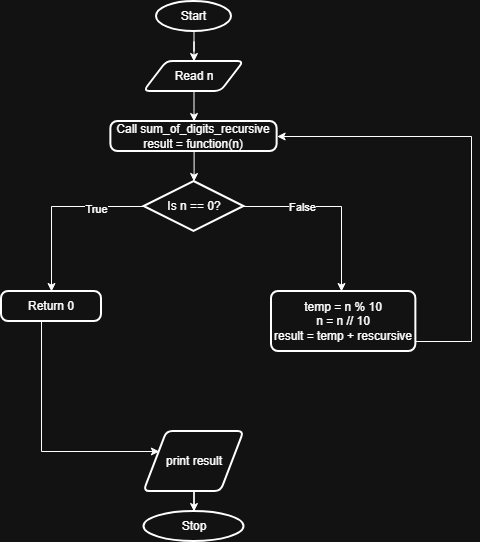

The diagram above was exported from draw.io. Its source (the exported page's mxGraphModel, read from the mxfile embedded in the PNG):
<mxGraphModel dx="1022" dy="564" grid="1" gridSize="10" guides="1" tooltips="1" connect="1" arrows="1" fold="1" page="1" pageScale="1" pageWidth="850" pageHeight="1100" math="0" shadow="0">
  <root>
    <mxCell id="0" />
    <mxCell id="1" parent="0" />
    <mxCell id="649oC-LEWftXObEqL5Ez-84" edge="1" parent="1" source="649oC-LEWftXObEqL5Ez-1" style="edgeStyle=orthogonalEdgeStyle;rounded=0;orthogonalLoop=1;jettySize=auto;html=1;">
      <mxGeometry relative="1" as="geometry">
        <mxPoint x="412.47368421052647" y="90" as="targetPoint" />
      </mxGeometry>
    </mxCell>
    <mxCell id="649oC-LEWftXObEqL5Ez-1" parent="1" style="strokeWidth=2;html=1;shape=mxgraph.flowchart.start_1;whiteSpace=wrap;" value="Start" vertex="1">
      <mxGeometry height="30" width="75" x="375" y="30" as="geometry" />
    </mxCell>
    <mxCell id="LTbU8w3eDOWJG_zyp_tY-4" edge="1" parent="1" source="LTbU8w3eDOWJG_zyp_tY-3" style="edgeStyle=orthogonalEdgeStyle;rounded=0;orthogonalLoop=1;jettySize=auto;html=1;" target="LTbU8w3eDOWJG_zyp_tY-5">
      <mxGeometry relative="1" as="geometry">
        <mxPoint x="412.5" y="150.0000000000001" as="targetPoint" />
      </mxGeometry>
    </mxCell>
    <mxCell id="LTbU8w3eDOWJG_zyp_tY-3" parent="1" style="shape=parallelogram;html=1;strokeWidth=2;perimeter=parallelogramPerimeter;whiteSpace=wrap;rounded=1;arcSize=12;size=0.23;" value="Read n" vertex="1">
      <mxGeometry height="30" width="100" x="362.5" y="90" as="geometry" />
    </mxCell>
    <mxCell id="LTbU8w3eDOWJG_zyp_tY-6" edge="1" parent="1" source="LTbU8w3eDOWJG_zyp_tY-5" style="edgeStyle=orthogonalEdgeStyle;rounded=0;orthogonalLoop=1;jettySize=auto;html=1;" target="LTbU8w3eDOWJG_zyp_tY-7">
      <mxGeometry relative="1" as="geometry">
        <mxPoint x="412.50500000000034" y="219.9999999999999" as="targetPoint" />
      </mxGeometry>
    </mxCell>
    <mxCell id="LTbU8w3eDOWJG_zyp_tY-5" parent="1" style="rounded=1;whiteSpace=wrap;html=1;absoluteArcSize=1;arcSize=14;strokeWidth=2;" value="Call&amp;nbsp;sum_of_digits_recursive&lt;div&gt;result = function(n)&lt;/div&gt;" vertex="1">
      <mxGeometry height="30" width="166.25" x="329.38" y="150" as="geometry" />
    </mxCell>
    <mxCell id="LTbU8w3eDOWJG_zyp_tY-8" edge="1" parent="1" source="LTbU8w3eDOWJG_zyp_tY-7" style="edgeStyle=orthogonalEdgeStyle;rounded=0;orthogonalLoop=1;jettySize=auto;html=1;">
      <mxGeometry relative="1" as="geometry">
        <Array as="points">
          <mxPoint x="270" y="235" />
        </Array>
        <mxPoint x="270" y="320" as="targetPoint" />
      </mxGeometry>
    </mxCell>
    <mxCell id="LTbU8w3eDOWJG_zyp_tY-9" connectable="0" parent="LTbU8w3eDOWJG_zyp_tY-8" style="edgeLabel;html=1;align=center;verticalAlign=middle;resizable=0;points=[];" value="True" vertex="1">
      <mxGeometry relative="1" x="-0.4579" y="2" as="geometry">
        <mxPoint as="offset" />
      </mxGeometry>
    </mxCell>
    <mxCell id="LTbU8w3eDOWJG_zyp_tY-11" edge="1" parent="1" source="LTbU8w3eDOWJG_zyp_tY-7" style="edgeStyle=orthogonalEdgeStyle;rounded=0;orthogonalLoop=1;jettySize=auto;html=1;">
      <mxGeometry relative="1" as="geometry">
        <Array as="points">
          <mxPoint x="560" y="235" />
        </Array>
        <mxPoint x="560" y="320" as="targetPoint" />
      </mxGeometry>
    </mxCell>
    <mxCell id="LTbU8w3eDOWJG_zyp_tY-12" connectable="0" parent="LTbU8w3eDOWJG_zyp_tY-11" style="edgeLabel;html=1;align=center;verticalAlign=middle;resizable=0;points=[];" value="False" vertex="1">
      <mxGeometry relative="1" x="-0.3624" as="geometry">
        <mxPoint as="offset" />
      </mxGeometry>
    </mxCell>
    <mxCell id="LTbU8w3eDOWJG_zyp_tY-7" parent="1" style="strokeWidth=2;html=1;shape=mxgraph.flowchart.decision;whiteSpace=wrap;" value="Is n == 0?" vertex="1">
      <mxGeometry height="50" width="100" x="362.51" y="210" as="geometry" />
    </mxCell>
    <mxCell id="LTbU8w3eDOWJG_zyp_tY-16" edge="1" parent="1" source="LTbU8w3eDOWJG_zyp_tY-10" style="edgeStyle=orthogonalEdgeStyle;rounded=0;orthogonalLoop=1;jettySize=auto;html=1;" target="LTbU8w3eDOWJG_zyp_tY-14">
      <mxGeometry relative="1" as="geometry">
        <Array as="points">
          <mxPoint x="260" y="480" />
        </Array>
        <mxPoint x="270" y="480" as="targetPoint" />
      </mxGeometry>
    </mxCell>
    <mxCell id="LTbU8w3eDOWJG_zyp_tY-10" parent="1" style="rounded=1;whiteSpace=wrap;html=1;absoluteArcSize=1;arcSize=14;strokeWidth=2;" value="Return 0" vertex="1">
      <mxGeometry height="30" width="100" x="220" y="320" as="geometry" />
    </mxCell>
    <mxCell id="9JBcvzu3pHZreJLnApFt-1" edge="1" parent="1" source="LTbU8w3eDOWJG_zyp_tY-13" style="edgeStyle=orthogonalEdgeStyle;rounded=0;orthogonalLoop=1;jettySize=auto;html=1;" target="LTbU8w3eDOWJG_zyp_tY-5">
      <mxGeometry relative="1" as="geometry">
        <Array as="points">
          <mxPoint x="690" y="370" />
          <mxPoint x="690" y="165" />
        </Array>
        <mxPoint x="680" y="160" as="targetPoint" />
      </mxGeometry>
    </mxCell>
    <mxCell id="LTbU8w3eDOWJG_zyp_tY-13" parent="1" style="rounded=1;whiteSpace=wrap;html=1;absoluteArcSize=1;arcSize=14;strokeWidth=2;" value="temp = n % 10&lt;div&gt;n = n // 10&lt;/div&gt;&lt;div&gt;result = temp + rescursive&lt;/div&gt;" vertex="1">
      <mxGeometry height="60" width="144.37" x="490" y="320" as="geometry" />
    </mxCell>
    <mxCell id="LTbU8w3eDOWJG_zyp_tY-17" edge="1" parent="1" source="LTbU8w3eDOWJG_zyp_tY-14" style="edgeStyle=orthogonalEdgeStyle;rounded=0;orthogonalLoop=1;jettySize=auto;html=1;" target="LTbU8w3eDOWJG_zyp_tY-18">
      <mxGeometry relative="1" as="geometry">
        <mxPoint x="412.51" y="560" as="targetPoint" />
      </mxGeometry>
    </mxCell>
    <mxCell id="LTbU8w3eDOWJG_zyp_tY-14" parent="1" style="shape=parallelogram;html=1;strokeWidth=2;perimeter=parallelogramPerimeter;whiteSpace=wrap;rounded=1;arcSize=12;size=0.23;" value="print result" vertex="1">
      <mxGeometry height="60" width="100" x="362.51" y="460" as="geometry" />
    </mxCell>
    <mxCell id="LTbU8w3eDOWJG_zyp_tY-18" parent="1" style="strokeWidth=2;html=1;shape=mxgraph.flowchart.start_1;whiteSpace=wrap;" value="Stop" vertex="1">
      <mxGeometry height="30" width="100" x="362.5" y="540" as="geometry" />
    </mxCell>
  </root>
</mxGraphModel>